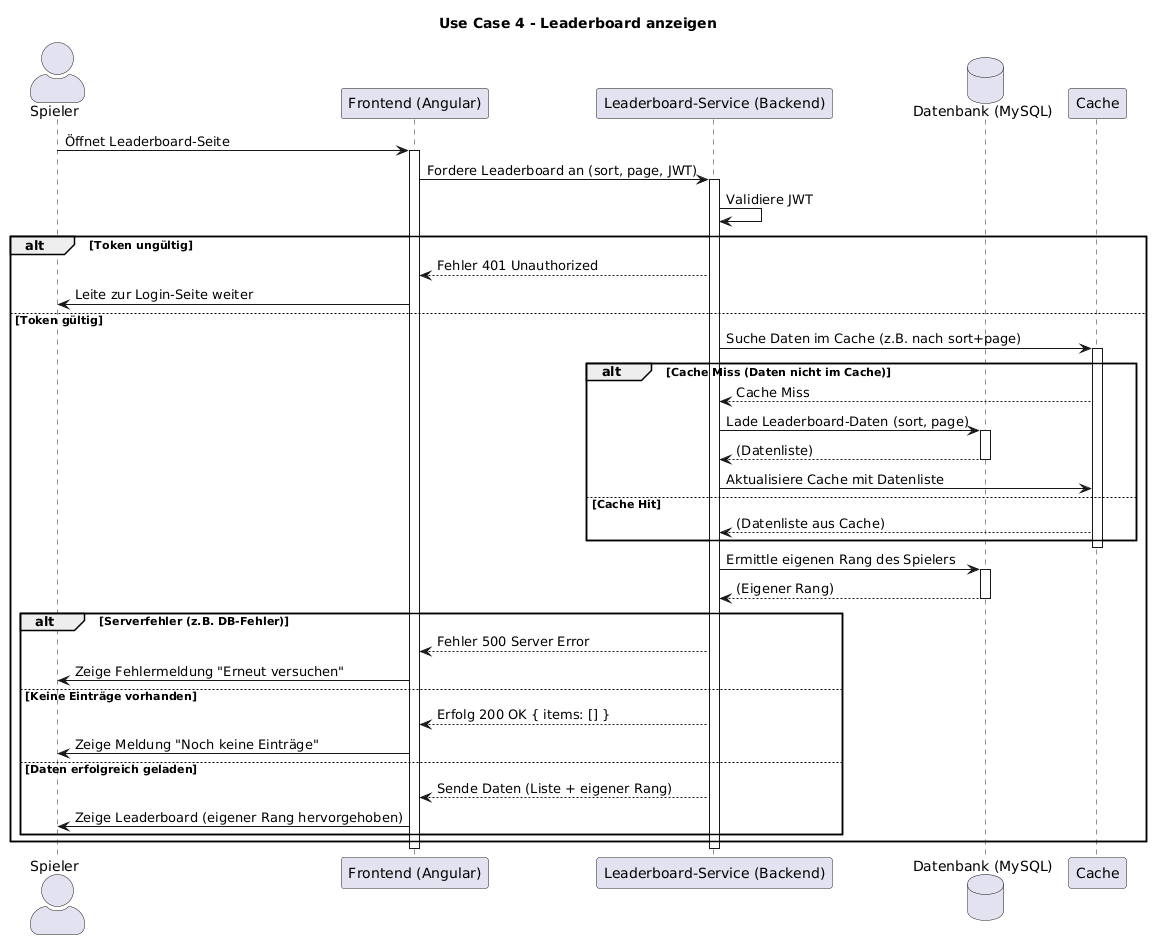

The diagram above was rendered by PlantUML. Its source (embedded in the PNG):
@startuml
' Titel: Sequenzdiagramm für Use Case 4 - Leaderboard anzeigen
title Use Case 4 - Leaderboard anzeigen

skinparam sequenceActorStyle awesome

actor "Spieler" as user
participant "Frontend (Angular)" as frontend
participant "Leaderboard-Service (Backend)" as backend
database "Datenbank (MySQL)" as db
participant "Cache" as cache

user -> frontend: Öffnet Leaderboard-Seite
activate frontend

frontend -> backend: Fordere Leaderboard an (sort, page, JWT)
activate backend

backend -> backend: Validiere JWT

alt Token ungültig
backend --> frontend: Fehler 401 Unauthorized
frontend -> user: Leite zur Login-Seite weiter
else Token gültig
backend -> cache: Suche Daten im Cache (z.B. nach sort+page)
activate cache

alt Cache Miss (Daten nicht im Cache)
    cache --> backend: Cache Miss
    
    backend -> db: Lade Leaderboard-Daten (sort, page)
    activate db
    db --> backend: (Datenliste)
    deactivate db
    
    backend -> cache: Aktualisiere Cache mit Datenliste
    
else Cache Hit
    cache --> backend: (Datenliste aus Cache)
end
deactivate cache

backend -> db: Ermittle eigenen Rang des Spielers
activate db
db --> backend: (Eigener Rang)
deactivate db

alt Serverfehler (z.B. DB-Fehler)
    backend --> frontend: Fehler 500 Server Error
    frontend -> user: Zeige Fehlermeldung "Erneut versuchen"
else Keine Einträge vorhanden
    backend --> frontend: Erfolg 200 OK { items: [] }
    frontend -> user: Zeige Meldung "Noch keine Einträge"
else Daten erfolgreich geladen
    backend --> frontend: Sende Daten (Liste + eigener Rang)
    frontend -> user: Zeige Leaderboard (eigener Rang hervorgehoben)
end


end

deactivate backend
deactivate frontend
@enduml